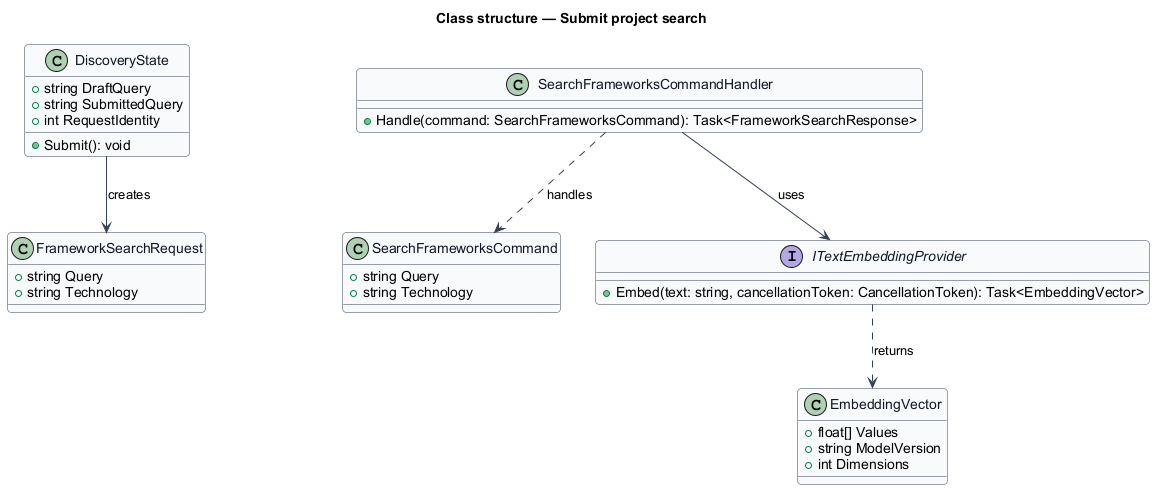

The diagram above was rendered by PlantUML. Its source (embedded in the PNG):
@startuml
skinparam backgroundColor #FFFFFF
skinparam shadowing false
skinparam roundcorner 8
skinparam defaultFontName Arial
skinparam ArrowColor #344054
skinparam class {
  BorderColor #344054
  FontColor #101828
  BackgroundColor #F9FAFB
}
title Class structure — Submit project search
class DiscoveryState {
  +string DraftQuery
  +string SubmittedQuery
  +int RequestIdentity
  +Submit(): void
}
class FrameworkSearchRequest {
  +string Query
  +string Technology
}
class SearchFrameworksCommand {
  +string Query
  +string Technology
}
interface ITextEmbeddingProvider {
  +Embed(text: string, cancellationToken: CancellationToken): Task<EmbeddingVector>
}
class EmbeddingVector {
  +float[] Values
  +string ModelVersion
  +int Dimensions
}
class SearchFrameworksCommandHandler {
  +Handle(command: SearchFrameworksCommand): Task<FrameworkSearchResponse>
}
DiscoveryState --> FrameworkSearchRequest : creates
SearchFrameworksCommandHandler ..> SearchFrameworksCommand : handles
SearchFrameworksCommandHandler --> ITextEmbeddingProvider : uses
ITextEmbeddingProvider ..> EmbeddingVector : returns
@enduml